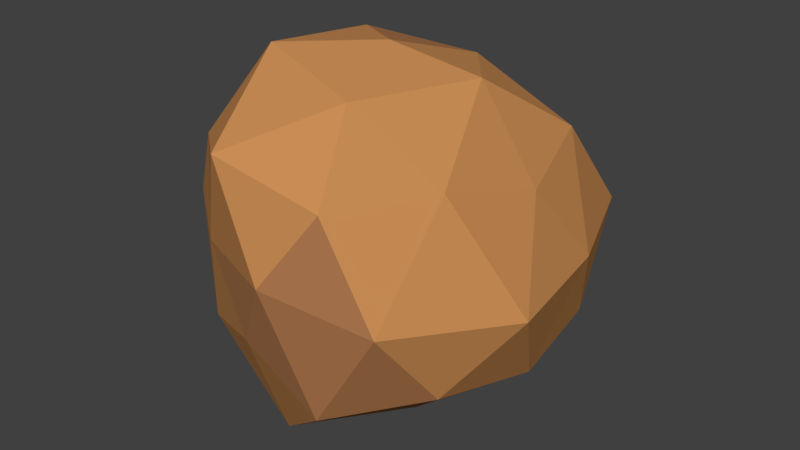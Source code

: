 # Source: DirtBall.blend  (saved by Blender 2.79.0; exported with 4.5.12 LTS)
import bpy
from mathutils import Matrix  # noqa: F401  (used for matrix-valued properties, if any)

bpy.ops.wm.read_factory_settings(use_empty=True)
scene = bpy.context.scene
scene.name = 'Scene'

# ---- collections
col_collection_1 = bpy.data.collections.new('Collection 1'); scene.collection.children.link(col_collection_1)

# ---- materials (node trees are filled in below, after node groups)
mat_dirtball = bpy.data.materials.new('DirtBall')
mat_dirtball.alpha_threshold = 0.0
mat_dirtball.use_transparent_shadow = False
mat_dirtball.diffuse_color = (0.5815, 0.2641, 0.08969, 1.0)
mat_dirtball.roughness = 0.5
mat_dirtballdetail = bpy.data.materials.new('DirtballDetail')
mat_dirtballdetail.alpha_threshold = 0.0
mat_dirtballdetail.use_transparent_shadow = False
mat_dirtballdetail.diffuse_color = (0.4385, 0.1937, 0.07982, 1.0)
mat_dirtballdetail.roughness = 0.5

# ---- material node trees

# ---- world
world_world = bpy.data.worlds.new('World'); scene.world = world_world
world_world.color = (0.05088, 0.05088, 0.05088)
world_world.use_sun_shadow = False
world_world.sun_shadow_jitter_overblur = 0.0
world_world.cycles.sampling_method = 'MANUAL'

# ---- meshes
me_icosphere = bpy.data.meshes.new('Icosphere')
me_icosphere.from_pydata([(-0.0005746, 0.001569, -0.2342), (0.1771, -0.1314, -0.1079), (-0.0628, -0.1905, -0.1002), (-0.2364, -0.0007575, -0.1139), (-0.06521, 0.1933, -0.09637), (0.1909, 0.1381, -0.1139), (0.06249, -0.1905, 0.1025), (-0.1744, -0.1281, 0.1127), (-0.1744, 0.1273, 0.1127), (0.06189, 0.1891, 0.1035), (0.2036, -0.0003739, 0.1055), (-0.002913, 0.001608, 0.2298), (-0.04602, -0.1448, -0.2445), (0.09625, -0.0677, -0.1916), (0.07241, -0.2149, -0.1387), (0.2075, 0.002167, -0.1282), (0.08705, 0.06583, -0.1721), (-0.1509, -0.0004194, -0.2445), (-0.1802, -0.1328, -0.1387), (-0.03692, 0.1227, -0.2028), (-0.1802, 0.1327, -0.1387), (0.07679, 0.2332, -0.1507), (0.2566, -0.08436, 6.905e-05), (0.2312, 0.0767, 0.002006), (-0.002913, -0.2238, 0.00444), (0.1587, -0.2149, 0.0009114), (-0.25, -0.08211, 0.0009114), (-0.1285, -0.1765, 0.005038), (-0.123, 0.1695, 0.004282), (-0.2173, 0.07126, 0.00444), (0.1706, 0.2332, 0.00106), (-0.002097, 0.2486, 0.001351), (0.1816, -0.1328, 0.143), (-0.06961, -0.2144, 0.143), (-0.2222, 0.002124, 0.1399), (-0.0611, 0.1971, 0.1286), (0.1675, 0.1254, 0.1309), (0.03371, -0.1111, 0.1962), (0.1279, -0.000714, 0.2148), (-0.1109, -0.07877, 0.2249), (-0.102, 0.07466, 0.2107), (0.03667, 0.1157, 0.194)], [], [(0, 13, 12), (1, 13, 15), (0, 12, 17), (0, 17, 19), (0, 19, 16), (1, 15, 22), (2, 14, 24), (3, 18, 26), (4, 20, 28), (5, 21, 30), (1, 22, 25), (2, 24, 27), (3, 26, 29), (4, 28, 31), (5, 30, 23), (6, 32, 37), (7, 33, 39), (8, 34, 40), (9, 35, 41), (10, 36, 38), (38, 41, 11), (38, 36, 41), (36, 9, 41), (41, 40, 11), (41, 35, 40), (35, 8, 40), (40, 39, 11), (40, 34, 39), (34, 7, 39), (39, 37, 11), (39, 33, 37), (33, 6, 37), (37, 38, 11), (37, 32, 38), (32, 10, 38), (23, 36, 10), (23, 30, 36), (30, 9, 36), (31, 35, 9), (31, 28, 35), (28, 8, 35), (29, 34, 8), (29, 26, 34), (26, 7, 34), (27, 33, 7), (27, 24, 33), (24, 6, 33), (25, 32, 6), (25, 22, 32), (22, 10, 32), (30, 31, 9), (30, 21, 31), (21, 4, 31), (28, 29, 8), (28, 20, 29), (20, 3, 29), (26, 27, 7), (26, 18, 27), (18, 2, 27), (24, 25, 6), (24, 14, 25), (14, 1, 25), (22, 23, 10), (22, 15, 23), (15, 5, 23), (16, 21, 5), (16, 19, 21), (19, 4, 21), (19, 20, 4), (19, 17, 20), (17, 3, 20), (17, 18, 3), (17, 12, 18), (12, 2, 18), (15, 16, 5), (15, 13, 16), (13, 0, 16), (12, 14, 2), (12, 13, 14), (13, 1, 14)])
me_icosphere.polygons.foreach_set('material_index', [0, 0, 0, 0, 1, 0, 1, 0, 0, 0, 0, 1, 0, 0, 0, 0, 0, 0, 0, 0, 0, 0, 0, 1, 1, 0, 0, 0, 0, 0, 0, 0, 0, 0, 0, 0, 0, 0, 0, 0, 0, 0, 0, 0, 0, 0, 0, 0, 0, 0, 0, 0, 0, 0, 0, 0, 0, 0, 0, 1, 1, 1, 0, 0, 0, 0, 1, 0, 0, 0, 0, 0, 0, 0, 0, 0, 0, 0, 0, 0])
me_icosphere.materials.append(mat_dirtball)
me_icosphere.materials.append(mat_dirtballdetail)
me_icosphere.use_remesh_preserve_volume = False
me_icosphere.use_remesh_preserve_attributes = False
me_icosphere.use_mirror_vertex_groups = False
me_icosphere.update()

# ---- objects
ob_icosphere = bpy.data.objects.new('Icosphere', me_icosphere)

# ---- transforms, parenting, visibility, modifiers, constraints
ob_icosphere.location = (0.0, 0.0, 0.0)
ob_icosphere.lineart.crease_threshold = 0.0

# ---- collection membership
col_collection_1.objects.link(ob_icosphere)

# ---- scene / render settings (as saved in the file)
scene.frame_start = 1; scene.frame_end = 250; scene.frame_set(1)
scene.render.engine = 'BLENDER_EEVEE_NEXT'
scene.render.resolution_percentage = 50
scene.render.dither_intensity = 0.0
scene.cycles.use_denoising = False
scene.cycles.samples = 128
scene.cycles.sampling_pattern = 'TABULATED_SOBOL'
scene.cycles.use_adaptive_sampling = False
scene.cycles.use_light_tree = False
scene.cycles.blur_glossy = 0.0
scene.cycles.sample_clamp_indirect = 0.0
scene.view_settings.view_transform = 'Standard'
bpy.context.view_layer.update()

# ---- added for rendering (the .blend has no active camera and no usable light): camera, sun
cam_auto = bpy.data.cameras.new('AutoCamera')
cam_auto.lens = 50.0
cam_auto.sensor_width = 36.0
cam_auto.clip_end = 1000.0
ob_auto_camera = bpy.data.objects.new('AutoCamera', cam_auto)
scene.collection.objects.link(ob_auto_camera)
ob_auto_camera.location = (0.780012, -0.91969, 0.614034)
ob_auto_camera.rotation_euler = (1.09748, -7.21219e-08, 0.694738)
scene.camera = ob_auto_camera
light_auto_sun = bpy.data.lights.new('AutoSun', 'SUN')
light_auto_sun.energy = 3.0
light_auto_sun.angle = 0.0523599
ob_auto_sun = bpy.data.objects.new('AutoSun', light_auto_sun)
scene.collection.objects.link(ob_auto_sun)
ob_auto_sun.rotation_euler = (0.872665, 0.174533, 0.523599)
bpy.context.view_layer.update()
